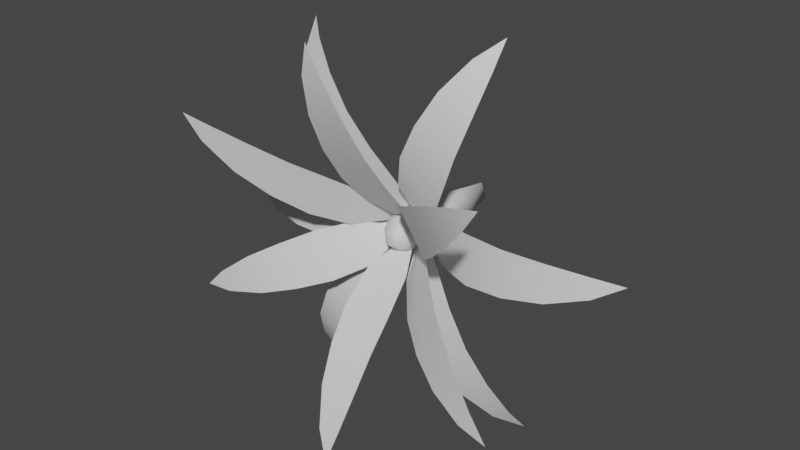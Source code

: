 # Source: FE_leaf_12-00.blend  (saved by Blender 3.0.42; exported with 4.5.12 LTS)
import bpy
from mathutils import Matrix  # noqa: F401  (used for matrix-valued properties, if any)

bpy.ops.wm.read_factory_settings(use_empty=True)
scene = bpy.context.scene
scene.name = 'Scene'

# ---- collections
col_collection = bpy.data.collections.new('Collection'); scene.collection.children.link(col_collection)

# ---- materials (node trees are filled in below, after node groups)
mat_material_002 = bpy.data.materials.new('Material.002')
mat_material_002.use_transparent_shadow = False

# ---- material node trees
mat_material_002.use_nodes = True; mat_material_002.node_tree.nodes.clear()
_N = mat_material_002.node_tree.nodes; _L = mat_material_002.node_tree.links
n0 = _N.new('ShaderNodeBsdfPrincipled'); n0.name = 'Principled BSDF'; n0.location = (10, 300)
n0.distribution = 'GGX'
n0.subsurface_method = 'RANDOM_WALK_SKIN'
n0.inputs[3].default_value = 1.45
n0.inputs[27].default_value = (0.0, 0.0, 0.0, 1.0)
n0.inputs[28].default_value = 1.0
n1 = _N.new('ShaderNodeOutputMaterial'); n1.name = 'Material Output'; n1.location = (300, 300)
_L.new(n0.outputs[0], n1.inputs[0])
n1.is_active_output = True

# ---- world
world_world = bpy.data.worlds.new('World'); scene.world = world_world
world_world.use_nodes = True; world_world.node_tree.nodes.clear()
_N = world_world.node_tree.nodes; _L = world_world.node_tree.links
n0 = _N.new('ShaderNodeOutputWorld'); n0.name = 'World Output'; n0.location = (300, 300)
n1 = _N.new('ShaderNodeBackground'); n1.name = 'Background'; n1.location = (10, 300)
n1.inputs[0].default_value = (0.05088, 0.05088, 0.05088, 1.0)
_L.new(n1.outputs[0], n0.inputs[0])
n0.is_active_output = True
world_world.color = (0.05088, 0.05088, 0.05088)
world_world.use_sun_shadow = False
world_world.sun_shadow_jitter_overblur = 0.0

# ---- meshes
me_0x07762d1d_gmdl = bpy.data.meshes.new('0x07762D1D.gmdl')
me_0x07762d1d_gmdl.from_pydata([(-0.7666, -0.9993, 0.4002), (-0.7119, -0.9993, 0.4911), (-0.8621, -1.016, 0.5195), (-0.6295, -0.9405, 0.2685), (-0.5313, -0.9405, 0.4319), (-0.4903, -0.8558, 0.1604), (-0.3705, -0.8558, 0.3596), (-0.3574, -0.747, 0.06846), (-0.227, -0.747, 0.2854), (-0.2258, -0.6163, 0.0078), (-0.1117, -0.6163, 0.1976), (-0.0383, -0.4157, 0.02428), (-0.8621, -1.016, 0.5195), (-0.7119, -0.9993, 0.4911), (-0.7413, -0.9783, 0.4469), (-0.5313, -0.9405, 0.4319), (-0.585, -0.9159, 0.353), (-0.3705, -0.8558, 0.3596), (-0.4366, -0.8321, 0.2637), (-0.227, -0.747, 0.2854), (-0.2999, -0.7245, 0.1816), (-0.1117, -0.6163, 0.1976), (-0.1765, -0.5966, 0.1073), (-0.0383, -0.4157, 0.02428), (-0.7666, -0.9993, 0.4002), (-0.6295, -0.9405, 0.2685), (-0.4903, -0.8558, 0.1604), (-0.3574, -0.747, 0.06846), (-0.2258, -0.6163, 0.0078), (-0.9518, -0.4844, -0.05275), (-0.9518, -0.4844, 0.05332), (-1.067, -0.3847, 0.0002871), (-0.7768, -0.5674, -0.095), (-0.7768, -0.5674, 0.09558), (-0.5865, -0.6039, -0.1159), (-0.5865, -0.6039, 0.1165), (-0.393, -0.5915, -0.1263), (-0.393, -0.5915, 0.1269), (-0.2088, -0.5311, -0.1105), (-0.2088, -0.5311, 0.111), (-0.008278, -0.3841, 0.000285), (-0.9518, -0.4844, 0.05332), (-0.7768, -0.5674, 0.09558), (-0.7722, -0.5425, 0.0002864), (-0.9463, -0.4647, 0.0002868), (-0.5865, -0.6039, 0.1165), (-0.5855, -0.5783, 0.0002859), (-0.393, -0.5915, 0.1269), (-0.3958, -0.5661, 0.0002856), (-0.2088, -0.5311, 0.111), (-0.214, -0.5087, 0.0002853), (-0.008278, -0.3841, 0.000285), (-1.067, -0.3847, 0.0002871), (-0.7768, -0.5674, -0.095), (-0.9518, -0.4844, -0.05275), (-0.5865, -0.6039, -0.1159), (-0.393, -0.5915, -0.1263), (-0.2088, -0.5311, -0.1105), (-0.1528, -0.9644, 0.8386), (-0.04745, -0.9644, 0.851), (-0.117, -0.9745, 0.9881), (-0.1729, -0.9134, 0.6473), (0.0164, -0.9134, 0.6695), (-0.1728, -0.8362, 0.4676), (0.05797, -0.8362, 0.4947), (-0.1638, -0.7343, 0.3019), (0.08759, -0.7343, 0.3314), (-0.1307, -0.6098, 0.1553), (0.08929, -0.6098, 0.1811), (-0.002027, -0.4158, 0.009216), (-0.117, -0.9745, 0.9881), (-0.04745, -0.9644, 0.851), (-0.1003, -0.9432, 0.8467), (0.0164, -0.9134, 0.6695), (-0.0788, -0.8885, 0.6632), (0.05797, -0.8362, 0.4947), (-0.05822, -0.8122, 0.4878), (0.08759, -0.7343, 0.3314), (-0.03911, -0.7114, 0.3251), (0.08929, -0.6098, 0.1811), (-0.0217, -0.5897, 0.1767), (-0.002027, -0.4158, 0.009216), (-0.1528, -0.9644, 0.8386), (-0.1729, -0.9134, 0.6473), (-0.1728, -0.8362, 0.4676), (-0.1638, -0.7343, 0.3019), (-0.1307, -0.6098, 0.1553), (0.6394, -1.017, 0.5161), (0.7004, -1.017, 0.4293), (0.7867, -1.036, 0.5548), (0.4646, -0.9541, 0.4448), (0.5742, -0.9541, 0.2889), (0.3109, -0.8656, 0.3624), (0.4445, -0.8656, 0.1722), (0.175, -0.7533, 0.2795), (0.3206, -0.7533, 0.07243), (0.0686, -0.6196, 0.1854), (0.196, -0.6196, 0.004181), (0.01113, -0.4157, 0.009623), (0.7867, -1.036, 0.5548), (0.7004, -1.017, 0.4293), (0.6721, -0.9959, 0.4742), (0.5742, -0.9541, 0.2889), (0.524, -0.9295, 0.3701), (0.4445, -0.8656, 0.1722), (0.3839, -0.842, 0.2716), (0.3206, -0.7533, 0.07243), (0.2553, -0.731, 0.1813), (0.196, -0.6196, 0.004181), (0.1398, -0.6, 0.1), (0.01113, -0.4157, 0.009623), (0.6394, -1.017, 0.5161), (0.4646, -0.9541, 0.4448), (0.3109, -0.8656, 0.3624), (0.175, -0.7533, 0.2795), (0.0686, -0.6196, 0.1854), (0.7677, -1.023, -0.3486), (0.7173, -1.023, -0.4419), (0.8679, -1.043, -0.4629), (0.6262, -0.9587, -0.2242), (0.5357, -0.9587, -0.392), (0.4843, -0.8689, -0.1239), (0.374, -0.8689, -0.3285), (0.3502, -0.7555, -0.03981), (0.23, -0.7555, -0.2626), (0.2193, -0.6207, 0.01282), (0.1142, -0.6207, -0.1821), (0.03767, -0.4157, -0.01502), (0.8679, -1.043, -0.4629), (0.7173, -1.023, -0.4419), (0.7449, -1.002, -0.3965), (0.5357, -0.9587, -0.392), (0.5861, -0.9342, -0.3108), (0.374, -0.8689, -0.3285), (0.4359, -0.8454, -0.2298), (0.23, -0.7555, -0.2626), (0.2983, -0.7332, -0.1556), (0.1142, -0.6207, -0.1821), (0.1749, -0.6012, -0.08902), (0.03767, -0.4157, -0.01502), (0.7677, -1.023, -0.3486), (0.6262, -0.9587, -0.2242), (0.4843, -0.8689, -0.1239), (0.3502, -0.7555, -0.03981), (0.2193, -0.6207, 0.01282), (0.1142, -1.106, -0.7475), (0.008501, -1.106, -0.756), (0.07244, -1.141, -0.8896), (0.1423, -1.022, -0.5692), (-0.04769, -1.022, -0.5845), (0.1501, -0.9143, -0.4062), (-0.08149, -0.9143, -0.4249), (0.1489, -0.7844, -0.2611), (-0.1034, -0.7844, -0.2814), (0.1231, -0.6353, -0.1379), (-0.09767, -0.6353, -0.1557), (0.002706, -0.4156, -0.02237), (0.07244, -1.141, -0.8896), (0.008501, -1.106, -0.756), (0.06166, -1.085, -0.7555), (-0.04769, -1.022, -0.5845), (0.04787, -0.9983, -0.584), (-0.08149, -0.9143, -0.4249), (0.03504, -0.8917, -0.4244), (-0.1034, -0.7844, -0.2814), (0.02356, -0.7632, -0.2817), (-0.09767, -0.6353, -0.1557), (0.01352, -0.6168, -0.1568), (0.002706, -0.4156, -0.02237), (0.1142, -1.106, -0.7475), (0.1423, -1.022, -0.5692), (0.1501, -0.9143, -0.4062), (0.1489, -0.7844, -0.2611), (0.1231, -0.6353, -0.1379), (-0.7871, -0.8896, -0.4366), (-0.833, -0.8896, -0.3409), (-0.9414, -0.8872, -0.4517), (-0.5963, -0.8551, -0.392), (-0.6787, -0.8551, -0.2201), (-0.4209, -0.7936, -0.3311), (-0.5214, -0.7936, -0.1216), (-0.2597, -0.7064, -0.2653), (-0.3691, -0.7064, -0.03705), (-0.1225, -0.5953, -0.182), (-0.2183, -0.5953, 0.01768), (-0.01228, -0.4159, -0.006404), (-0.9414, -0.8872, -0.4517), (-0.833, -0.8896, -0.3409), (-0.811, -0.8684, -0.3892), (-0.6787, -0.8551, -0.2201), (-0.6407, -0.8299, -0.3076), (-0.5214, -0.7936, -0.1216), (-0.4762, -0.769, -0.2287), (-0.3691, -0.7064, -0.03705), (-0.3211, -0.6828, -0.1544), (-0.2183, -0.5953, 0.01768), (-0.1774, -0.5745, -0.08554), (-0.01228, -0.4159, -0.006404), (-0.7871, -0.8896, -0.4366), (-0.5963, -0.8551, -0.392), (-0.4209, -0.7936, -0.3311), (-0.2597, -0.7064, -0.2653), (-0.1225, -0.5953, -0.182), (-0.6218, -0.4584, 0.7322), (-0.5371, -0.4584, 0.7961), (-0.649, -0.3587, 0.8564), (-0.5501, -0.5414, 0.5671), (-0.3979, -0.5414, 0.6818), (-0.4522, -0.5779, 0.4025), (-0.2667, -0.5779, 0.5425), (-0.344, -0.5655, 0.2419), (-0.1419, -0.5655, 0.3943), (-0.2204, -0.5051, 0.1044), (-0.04357, -0.5051, 0.2377), (-0.01121, -0.3581, 0.01095), (-0.649, -0.3587, 0.8564), (-0.5371, -0.4584, 0.7961), (-0.5761, -0.4387, 0.7598), (-0.3979, -0.5414, 0.6818), (-0.4713, -0.5165, 0.6208), (-0.2667, -0.5779, 0.5425), (-0.3588, -0.5523, 0.4718), (-0.1419, -0.5655, 0.3943), (-0.2446, -0.5401, 0.3203), (-0.04357, -0.5051, 0.2377), (-0.1351, -0.4827, 0.1752), (-0.01121, -0.3581, 0.01095), (-0.6218, -0.4584, 0.7322), (-0.5501, -0.5414, 0.5671), (-0.4522, -0.5779, 0.4025), (-0.344, -0.5655, 0.2419), (-0.2204, -0.5051, 0.1044), (0.344, -0.4844, 0.891), (0.4409, -0.4844, 0.8479), (0.4394, -0.3847, 0.975), (0.2343, -0.5674, 0.7483), (0.4084, -0.5674, 0.6708), (0.1379, -0.6039, 0.5829), (0.3502, -0.6039, 0.4884), (0.04979, -0.5915, 0.4103), (0.2811, -0.5915, 0.3075), (-0.01059, -0.5311, 0.2356), (0.1918, -0.5311, 0.1456), (0.009115, -0.3841, 0.007352), (0.4394, -0.3847, 0.975), (0.4409, -0.4844, 0.8479), (0.3902, -0.4647, 0.8644), (0.4084, -0.5674, 0.6708), (0.3195, -0.5425, 0.7054), (0.3502, -0.6039, 0.4884), (0.2437, -0.5783, 0.5348), (0.2811, -0.5915, 0.3075), (0.1666, -0.5661, 0.3614), (0.1918, -0.5311, 0.1456), (0.09272, -0.5087, 0.1954), (0.009115, -0.3841, 0.007352), (0.344, -0.4844, 0.891), (0.2343, -0.5674, 0.7483), (0.1379, -0.6039, 0.5829), (0.04979, -0.5915, 0.4103), (-0.01059, -0.5311, 0.2356), (0.9484, -0.4484, 0.07991), (0.9514, -0.4484, -0.02612), (1.065, -0.3487, 0.03012), (0.7723, -0.5314, 0.1173), (0.7776, -0.5314, -0.07325), (0.5815, -0.5679, 0.1328), (0.5879, -0.5679, -0.09946), (0.3878, -0.5555, 0.1378), (0.3949, -0.5555, -0.1152), (0.2041, -0.4951, 0.1168), (0.2103, -0.4951, -0.1046), (0.006746, -0.3481, 0.0005412), (1.065, -0.3487, 0.03012), (0.9514, -0.4484, -0.02612), (0.9444, -0.4287, 0.02674), (0.7776, -0.5314, -0.07325), (0.7704, -0.5065, 0.02188), (0.5879, -0.5679, -0.09946), (0.5838, -0.5423, 0.01666), (0.3949, -0.5555, -0.1152), (0.3941, -0.5301, 0.01136), (0.2103, -0.4951, -0.1046), (0.2124, -0.4727, 0.006288), (0.006746, -0.3481, 0.0005412), (0.9484, -0.4484, 0.07991), (0.7723, -0.5314, 0.1173), (0.5815, -0.5679, 0.1328), (0.3878, -0.5555, 0.1378), (0.2041, -0.4951, 0.1168), (0.6084, -0.4844, -0.7375), (0.5229, -0.4844, -0.8002), (0.6339, -0.3847, -0.8621), (0.5392, -0.5674, -0.5713), (0.3854, -0.5674, -0.6839), (0.4437, -0.6039, -0.4054), (0.2561, -0.6039, -0.5427), (0.3378, -0.5915, -0.2432), (0.1335, -0.5915, -0.3927), (0.2163, -0.5311, -0.1039), (0.03752, -0.5311, -0.2347), (0.008467, -0.3841, -0.007441), (0.6339, -0.3847, -0.8621), (0.5229, -0.4844, -0.8002), (0.5624, -0.4647, -0.7644), (0.3854, -0.5674, -0.6839), (0.4596, -0.5425, -0.6239), (0.2561, -0.6039, -0.5427), (0.3494, -0.5783, -0.4733), (0.1335, -0.5915, -0.3927), (0.2373, -0.5661, -0.3201), (0.03752, -0.5311, -0.2347), (0.13, -0.5087, -0.1735), (0.008467, -0.3841, -0.007441), (0.6084, -0.4844, -0.7375), (0.5392, -0.5674, -0.5713), (0.4437, -0.6039, -0.4054), (0.3378, -0.5915, -0.2432), (0.2163, -0.5311, -0.1039), (-0.4682, -0.4751, -0.8343), (-0.5575, -0.4751, -0.7771), (-0.5751, -0.3754, -0.9029), (-0.3382, -0.5581, -0.7097), (-0.4987, -0.5581, -0.6069), (-0.2179, -0.5946, -0.5607), (-0.4136, -0.5946, -0.4354), (-0.1048, -0.5822, -0.4035), (-0.318, -0.5822, -0.2669), (-0.01879, -0.5218, -0.2398), (-0.2053, -0.5218, -0.1203), (-0.003852, -0.3748, -0.01123), (-0.5751, -0.3754, -0.9029), (-0.5575, -0.4751, -0.7771), (-0.5099, -0.4554, -0.801), (-0.4987, -0.5581, -0.6069), (-0.416, -0.5332, -0.6545), (-0.4136, -0.5946, -0.4354), (-0.3152, -0.569, -0.4973), (-0.318, -0.5822, -0.2669), (-0.2129, -0.5569, -0.3375), (-0.2053, -0.5218, -0.1203), (-0.1148, -0.4994, -0.1845), (-0.003852, -0.3748, -0.01123), (-0.4682, -0.4751, -0.8343), (-0.3382, -0.5581, -0.7097), (-0.2179, -0.5946, -0.5607), (-0.1048, -0.5822, -0.4035), (-0.01879, -0.5218, -0.2398), (0.01311, -0.6002, 0.03096), (-0.0309, -0.6002, 0.01406), (0.03231, -0.6002, -0.01567), (-0.01394, -0.6002, -0.0344), (-0.1156, -0.3645, -0.001451), (-0.07745, -0.3645, 0.07998), (-0.08541, -0.1217, 0.03452), (-0.0001361, -0.3645, 0.1106), (0.0347, -0.1217, 0.08313), (0.07874, -0.3645, 0.07792), (0.1148, -0.3645, -0.001988), (0.08457, -0.1217, -0.03795), (0.07662, -0.3645, -0.08342), (-0.0007004, -0.3645, -0.114), (-0.03554, -0.1217, -0.08656), (-0.0007004, -0.3645, -0.114), (-0.07958, -0.3645, -0.08136), (-0.03554, -0.1217, -0.08656), (0.01942, 0.07075, 0.04621), (-0.04843, 0.07075, 0.01875), (0.04759, 0.07075, -0.02219), (-0.02026, 0.07075, -0.04965), (-0.02026, 0.07075, -0.04965), (-0.0004172, 0.08368, -0.001719), (0.0576, -0.5403, 0.05665), (0.08403, -0.5403, -0.001916), (-0.0002117, -0.5403, 0.08058), (-0.05688, -0.5403, 0.05816), (-0.08487, -0.5403, -0.001523), (-0.05844, -0.5403, -0.06009), (-0.0006251, -0.5403, -0.08402), (0.05604, -0.5403, -0.0616), (-0.0006251, -0.5403, -0.08402), (0.01311, -0.6002, 0.03096), (-0.01394, -0.6002, -0.0344)], [], [(0, 1, 2), (3, 4, 0), (4, 1, 0), (5, 6, 3), (6, 4, 3), (7, 8, 5), (8, 6, 5), (8, 7, 10), (9, 10, 7), (11, 10, 9), (12, 13, 14), (16, 14, 15), (13, 15, 14), (18, 16, 17), (15, 17, 16), (20, 18, 19), (17, 19, 18), (19, 21, 20), (21, 22, 20), (22, 21, 23), (12, 14, 24), (16, 25, 14), (14, 25, 24), (18, 26, 16), (16, 26, 25), (20, 27, 18), (18, 27, 26), (27, 20, 28), (20, 22, 28), (28, 22, 23), (29, 30, 31), (32, 33, 29), (33, 30, 29), (34, 35, 32), (35, 33, 32), (36, 37, 34), (37, 35, 34), (37, 36, 39), (38, 39, 36), (40, 39, 38), (43, 44, 42), (41, 42, 44), (45, 46, 42), (42, 46, 43), (47, 48, 45), (45, 48, 46), (47, 49, 48), (49, 50, 48), (50, 49, 51), (44, 52, 41), (43, 53, 44), (44, 53, 54), (55, 53, 46), (43, 46, 53), (56, 55, 48), (46, 48, 55), (56, 48, 57), (48, 50, 57), (57, 50, 51), (58, 59, 60), (61, 62, 58), (62, 59, 58), (63, 64, 61), (64, 62, 61), (65, 66, 63), (66, 64, 63), (66, 65, 68), (67, 68, 65), (69, 68, 67), (70, 71, 72), (74, 72, 73), (71, 73, 72), (76, 74, 75), (73, 75, 74), (78, 76, 77), (75, 77, 76), (77, 79, 78), (79, 80, 78), (80, 79, 81), (70, 72, 82), (74, 83, 72), (72, 83, 82), (76, 84, 74), (74, 84, 83), (78, 85, 76), (76, 85, 84), (85, 78, 86), (78, 80, 86), (86, 80, 81), (87, 88, 89), (90, 91, 87), (91, 88, 87), (92, 93, 90), (93, 91, 90), (94, 95, 92), (95, 93, 92), (95, 94, 97), (96, 97, 94), (98, 97, 96), (99, 100, 101), (103, 101, 102), (100, 102, 101), (105, 103, 104), (102, 104, 103), (107, 105, 106), (104, 106, 105), (106, 108, 107), (108, 109, 107), (109, 108, 110), (99, 101, 111), (103, 112, 101), (101, 112, 111), (105, 113, 103), (103, 113, 112), (107, 114, 105), (105, 114, 113), (114, 107, 115), (107, 109, 115), (115, 109, 110), (116, 117, 118), (119, 120, 116), (120, 117, 116), (121, 122, 119), (122, 120, 119), (123, 124, 121), (124, 122, 121), (124, 123, 126), (125, 126, 123), (127, 126, 125), (128, 129, 130), (132, 130, 131), (129, 131, 130), (134, 132, 133), (131, 133, 132), (136, 134, 135), (133, 135, 134), (135, 137, 136), (137, 138, 136), (138, 137, 139), (128, 130, 140), (132, 141, 130), (130, 141, 140), (134, 142, 132), (132, 142, 141), (136, 143, 134), (134, 143, 142), (143, 136, 144), (136, 138, 144), (144, 138, 139), (145, 146, 147), (148, 149, 145), (149, 146, 145), (150, 151, 148), (151, 149, 148), (152, 153, 150), (153, 151, 150), (153, 152, 155), (154, 155, 152), (156, 155, 154), (157, 158, 159), (161, 159, 160), (158, 160, 159), (163, 161, 162), (160, 162, 161), (165, 163, 164), (162, 164, 163), (164, 166, 165), (166, 167, 165), (167, 166, 168), (157, 159, 169), (161, 170, 159), (159, 170, 169), (163, 171, 161), (161, 171, 170), (165, 172, 163), (163, 172, 171), (172, 165, 173), (165, 167, 173), (173, 167, 168), (174, 175, 176), (177, 178, 174), (178, 175, 174), (179, 180, 177), (180, 178, 177), (181, 182, 179), (182, 180, 179), (182, 181, 184), (183, 184, 181), (185, 184, 183), (186, 187, 188), (190, 188, 189), (187, 189, 188), (192, 190, 191), (189, 191, 190), (194, 192, 193), (191, 193, 192), (193, 195, 194), (195, 196, 194), (196, 195, 197), (186, 188, 198), (190, 199, 188), (188, 199, 198), (192, 200, 190), (190, 200, 199), (194, 201, 192), (192, 201, 200), (201, 194, 202), (194, 196, 202), (202, 196, 197), (203, 204, 205), (206, 207, 203), (207, 204, 203), (208, 209, 206), (209, 207, 206), (210, 211, 208), (211, 209, 208), (211, 210, 213), (212, 213, 210), (214, 213, 212), (215, 216, 217), (219, 217, 218), (216, 218, 217), (220, 221, 218), (218, 221, 219), (222, 223, 220), (220, 223, 221), (222, 224, 223), (224, 225, 223), (225, 224, 226), (215, 217, 227), (219, 228, 217), (217, 228, 227), (229, 228, 221), (219, 221, 228), (230, 229, 223), (221, 223, 229), (230, 223, 231), (223, 225, 231), (231, 225, 226), (232, 233, 234), (235, 236, 232), (236, 233, 232), (237, 238, 235), (238, 236, 235), (239, 240, 237), (240, 238, 237), (240, 239, 242), (241, 242, 239), (243, 242, 241), (244, 245, 246), (248, 246, 247), (245, 247, 246), (249, 250, 247), (247, 250, 248), (251, 252, 249), (249, 252, 250), (251, 253, 252), (253, 254, 252), (254, 253, 255), (244, 246, 256), (248, 257, 246), (246, 257, 256), (258, 257, 250), (248, 250, 257), (259, 258, 252), (250, 252, 258), (259, 252, 260), (252, 254, 260), (260, 254, 255), (261, 262, 263), (264, 265, 261), (265, 262, 261), (266, 267, 264), (267, 265, 264), (268, 269, 266), (269, 267, 266), (269, 268, 271), (270, 271, 268), (272, 271, 270), (273, 274, 275), (277, 275, 276), (274, 276, 275), (278, 279, 276), (276, 279, 277), (280, 281, 278), (278, 281, 279), (280, 282, 281), (282, 283, 281), (283, 282, 284), (273, 275, 285), (277, 286, 275), (275, 286, 285), (287, 286, 279), (277, 279, 286), (288, 287, 281), (279, 281, 287), (288, 281, 289), (281, 283, 289), (289, 283, 284), (290, 291, 292), (293, 294, 290), (294, 291, 290), (295, 296, 293), (296, 294, 293), (297, 298, 295), (298, 296, 295), (298, 297, 300), (299, 300, 297), (301, 300, 299), (302, 303, 304), (306, 304, 305), (303, 305, 304), (307, 308, 305), (305, 308, 306), (309, 310, 307), (307, 310, 308), (309, 311, 310), (311, 312, 310), (312, 311, 313), (302, 304, 314), (306, 315, 304), (304, 315, 314), (316, 315, 308), (306, 308, 315), (317, 316, 310), (308, 310, 316), (317, 310, 318), (310, 312, 318), (318, 312, 313), (319, 320, 321), (322, 323, 319), (323, 320, 319), (324, 325, 322), (325, 323, 322), (326, 327, 324), (327, 325, 324), (327, 326, 329), (328, 329, 326), (330, 329, 328), (331, 332, 333), (335, 333, 334), (332, 334, 333), (336, 337, 334), (334, 337, 335), (338, 339, 336), (336, 339, 337), (338, 340, 339), (340, 341, 339), (341, 340, 342), (331, 333, 343), (335, 344, 333), (333, 344, 343), (345, 344, 337), (335, 337, 344), (346, 345, 339), (337, 339, 345), (346, 339, 347), (339, 341, 347), (347, 341, 342), (348, 349, 350), (349, 351, 350), (352, 353, 354), (354, 353, 356), (353, 355, 356), (355, 357, 356), (359, 356, 358), (357, 358, 356), (358, 360, 359), (359, 360, 362), (360, 361, 362), (363, 364, 365), (354, 365, 352), (364, 352, 365), (354, 356, 367), (356, 366, 367), (356, 359, 366), (359, 368, 366), (359, 362, 368), (362, 369, 368), (365, 354, 370), (354, 367, 370), (367, 366, 371), (366, 368, 371), (368, 369, 371), (370, 367, 371), (358, 357, 373), (357, 372, 373), (355, 374, 357), (374, 372, 357), (353, 375, 355), (375, 374, 355), (352, 376, 353), (376, 375, 353), (364, 377, 352), (377, 376, 352), (363, 378, 364), (378, 377, 364), (360, 379, 361), (379, 380, 361), (358, 373, 360), (373, 379, 360), (372, 381, 373), (381, 350, 373), (374, 348, 372), (374, 375, 348), (375, 349, 348), (376, 349, 375), (377, 382, 376), (382, 349, 376), (378, 382, 377), (380, 379, 351), (379, 350, 351), (373, 350, 379), (44, 54, 52)])
me_0x07762d1d_gmdl.polygons.foreach_set('use_smooth', [True] * 414)
_uv = me_0x07762d1d_gmdl.uv_layers.new(name='UVMap')
_uv.uv.foreach_set('vector', [0.1543, 0.07128, 0.1543, 0.1197, 0.04403, 0.09548, 0.307, 0.05199, 0.307, 0.139, 0.1543, 0.07128, 0.307, 0.139, 0.1543, 0.1197, 0.1543, 0.07128, 0.4637, 0.04245, 0.4637, 0.1485, 0.307, 0.05199, 0.4637, 0.1485, 0.307, 0.139, 0.307, 0.05199, 0.6212, 0.03771, 0.6212, 0.1532, 0.4637, 0.04245, 0.6212, 0.1532, 0.4637, 0.1485, 0.4637, 0.04245, 0.6212, 0.1532, 0.6212, 0.03771, 0.7764, 0.146, 0.7764, 0.04494, 0.7764, 0.146, 0.6212, 0.03771, 0.9623, 0.09548, 0.7764, 0.146, 0.7764, 0.04494, 0.4473, 0.5966, 0.4893, 0.5886, 0.4811, 0.5762, 0.5248, 0.5499, 0.4811, 0.5762, 0.5399, 0.572, 0.4893, 0.5886, 0.5399, 0.572, 0.4811, 0.5762, 0.5664, 0.525, 0.5248, 0.5499, 0.5849, 0.5518, 0.5399, 0.572, 0.5849, 0.5518, 0.5248, 0.5499, 0.6046, 0.502, 0.5664, 0.525, 0.625, 0.5311, 0.5849, 0.5518, 0.625, 0.5311, 0.5664, 0.525, 0.625, 0.5311, 0.6573, 0.5065, 0.6046, 0.502, 0.6573, 0.5065, 0.6391, 0.4812, 0.6046, 0.502, 0.6391, 0.4812, 0.6573, 0.5065, 0.6778, 0.458, 0.4473, 0.5966, 0.4811, 0.5762, 0.474, 0.5632, 0.5248, 0.5499, 0.5124, 0.5263, 0.4811, 0.5762, 0.4811, 0.5762, 0.5124, 0.5263, 0.474, 0.5632, 0.5664, 0.525, 0.5513, 0.496, 0.5248, 0.5499, 0.5248, 0.5499, 0.5513, 0.496, 0.5124, 0.5263, 0.6046, 0.502, 0.5885, 0.4703, 0.5664, 0.525, 0.5664, 0.525, 0.5885, 0.4703, 0.5513, 0.496, 0.5885, 0.4703, 0.6046, 0.502, 0.6253, 0.4534, 0.6046, 0.502, 0.6391, 0.4812, 0.6253, 0.4534, 0.6253, 0.4534, 0.6391, 0.4812, 0.6778, 0.458, 0.1442, 0.06959, 0.1442, 0.1214, 0.04403, 0.09548, 0.296, 0.04896, 0.296, 0.142, 0.1442, 0.06959, 0.296, 0.142, 0.1442, 0.1214, 0.1442, 0.06959, 0.4611, 0.03876, 0.4611, 0.1522, 0.296, 0.04896, 0.4611, 0.1522, 0.296, 0.142, 0.296, 0.04896, 0.6288, 0.03369, 0.6288, 0.1573, 0.4611, 0.03876, 0.6288, 0.1573, 0.4611, 0.1522, 0.4611, 0.03876, 0.6288, 0.1573, 0.6288, 0.03369, 0.7885, 0.1495, 0.7885, 0.04142, 0.7885, 0.1495, 0.6288, 0.03369, 0.9623, 0.09548, 0.7885, 0.1495, 0.7885, 0.04142, 0.4725, 0.4513, 0.4238, 0.4513, 0.4712, 0.478, 0.4223, 0.4661, 0.4712, 0.478, 0.4238, 0.4513, 0.5245, 0.4838, 0.5247, 0.4513, 0.4712, 0.478, 0.4712, 0.478, 0.5247, 0.4513, 0.4725, 0.4513, 0.5786, 0.4867, 0.5778, 0.4513, 0.5245, 0.4838, 0.5245, 0.4838, 0.5778, 0.4513, 0.5247, 0.4513, 0.5786, 0.4867, 0.6301, 0.4823, 0.5778, 0.4513, 0.6301, 0.4823, 0.6286, 0.4513, 0.5778, 0.4513, 0.6286, 0.4513, 0.6301, 0.4823, 0.6862, 0.4513, 0.4238, 0.4513, 0.3899, 0.4513, 0.4223, 0.4661, 0.4725, 0.4513, 0.4712, 0.4246, 0.4238, 0.4513, 0.4238, 0.4513, 0.4712, 0.4246, 0.4223, 0.4364, 0.5245, 0.4188, 0.4712, 0.4246, 0.5247, 0.4513, 0.4725, 0.4513, 0.5247, 0.4513, 0.4712, 0.4246, 0.5786, 0.4158, 0.5245, 0.4188, 0.5778, 0.4513, 0.5247, 0.4513, 0.5778, 0.4513, 0.5245, 0.4188, 0.5786, 0.4158, 0.5778, 0.4513, 0.6301, 0.4203, 0.5778, 0.4513, 0.6286, 0.4513, 0.6301, 0.4203, 0.6301, 0.4203, 0.6286, 0.4513, 0.6862, 0.4513, 0.1543, 0.07128, 0.1543, 0.1197, 0.04403, 0.09548, 0.307, 0.05199, 0.307, 0.139, 0.1543, 0.07128, 0.307, 0.139, 0.1543, 0.1197, 0.1543, 0.07128, 0.4637, 0.04245, 0.4637, 0.1485, 0.307, 0.05199, 0.4637, 0.1485, 0.307, 0.139, 0.307, 0.05199, 0.6212, 0.03771, 0.6212, 0.1532, 0.4637, 0.04245, 0.6212, 0.1532, 0.4637, 0.1485, 0.4637, 0.04245, 0.6212, 0.1532, 0.6212, 0.03771, 0.7764, 0.146, 0.7764, 0.04494, 0.7764, 0.146, 0.6212, 0.03771, 0.9623, 0.09548, 0.7764, 0.146, 0.7764, 0.04494, 0.6558, 0.7276, 0.6752, 0.6893, 0.6604, 0.6881, 0.6664, 0.6367, 0.6604, 0.6881, 0.6931, 0.6385, 0.6752, 0.6893, 0.6931, 0.6385, 0.6604, 0.6881, 0.6722, 0.5877, 0.6664, 0.6367, 0.7047, 0.5896, 0.6931, 0.6385, 0.7047, 0.5896, 0.6664, 0.6367, 0.6776, 0.5421, 0.6722, 0.5877, 0.713, 0.5439, 0.7047, 0.5896, 0.713, 0.5439, 0.6722, 0.5877, 0.713, 0.5439, 0.7135, 0.5019, 0.6776, 0.5421, 0.7135, 0.5019, 0.6824, 0.5006, 0.6776, 0.5421, 0.6824, 0.5006, 0.7135, 0.5019, 0.6879, 0.4538, 0.6558, 0.7276, 0.6604, 0.6881, 0.6457, 0.6858, 0.6664, 0.6367, 0.6401, 0.6323, 0.6604, 0.6881, 0.6604, 0.6881, 0.6401, 0.6323, 0.6457, 0.6858, 0.6722, 0.5877, 0.6401, 0.582, 0.6664, 0.6367, 0.6664, 0.6367, 0.6401, 0.582, 0.6401, 0.6323, 0.6776, 0.5421, 0.6426, 0.5356, 0.6722, 0.5877, 0.6722, 0.5877, 0.6426, 0.5356, 0.6401, 0.582, 0.6426, 0.5356, 0.6776, 0.5421, 0.6519, 0.4946, 0.6776, 0.5421, 0.6824, 0.5006, 0.6519, 0.4946, 0.6519, 0.4946, 0.6824, 0.5006, 0.6879, 0.4538, 0.1543, 0.07128, 0.1543, 0.1197, 0.04403, 0.09548, 0.307, 0.05199, 0.307, 0.139, 0.1543, 0.07128, 0.307, 0.139, 0.1543, 0.1197, 0.1543, 0.07128, 0.4637, 0.04245, 0.4637, 0.1485, 0.307, 0.05199, 0.4637, 0.1485, 0.307, 0.139, 0.307, 0.05199, 0.6212, 0.03771, 0.6212, 0.1532, 0.4637, 0.04245, 0.6212, 0.1532, 0.4637, 0.1485, 0.4637, 0.04245, 0.6212, 0.1532, 0.6212, 0.03771, 0.7764, 0.146, 0.7764, 0.04494, 0.7764, 0.146, 0.6212, 0.03771, 0.9623, 0.09548, 0.7764, 0.146, 0.7764, 0.04494, 0.9086, 0.6064, 0.8844, 0.5713, 0.8765, 0.5839, 0.8351, 0.5548, 0.8765, 0.5839, 0.8491, 0.532, 0.8844, 0.5713, 0.8491, 0.532, 0.8765, 0.5839, 0.7959, 0.5272, 0.8351, 0.5548, 0.8128, 0.4994, 0.8491, 0.532, 0.8128, 0.4994, 0.8351, 0.5548, 0.7599, 0.5019, 0.7959, 0.5272, 0.7782, 0.4714, 0.8128, 0.4994, 0.7782, 0.4714, 0.7959, 0.5272, 0.7782, 0.4714, 0.7433, 0.4523, 0.7599, 0.5019, 0.7433, 0.4523, 0.7276, 0.4792, 0.7599, 0.5019, 0.7276, 0.4792, 0.7433, 0.4523, 0.6916, 0.4539, 0.9086, 0.6064, 0.8765, 0.5839, 0.8674, 0.5956, 0.8351, 0.5548, 0.8184, 0.5757, 0.8765, 0.5839, 0.8765, 0.5839, 0.8184, 0.5757, 0.8674, 0.5956, 0.7959, 0.5272, 0.7754, 0.5526, 0.8351, 0.5548, 0.8351, 0.5548, 0.7754, 0.5526, 0.8184, 0.5757, 0.7599, 0.5019, 0.7374, 0.5294, 0.7959, 0.5272, 0.7959, 0.5272, 0.7374, 0.5294, 0.7754, 0.5526, 0.7374, 0.5294, 0.7599, 0.5019, 0.7077, 0.5031, 0.7599, 0.5019, 0.7276, 0.4792, 0.7077, 0.5031, 0.7077, 0.5031, 0.7276, 0.4792, 0.6916, 0.4539, 0.1543, 0.07128, 0.1543, 0.1197, 0.04403, 0.09548, 0.307, 0.05199, 0.307, 0.139, 0.1543, 0.07128, 0.307, 0.139, 0.1543, 0.1197, 0.1543, 0.07128, 0.4637, 0.04245, 0.4637, 0.1485, 0.307, 0.05199, 0.4637, 0.1485, 0.307, 0.139, 0.307, 0.05199, 0.6212, 0.03771, 0.6212, 0.1532, 0.4637, 0.04245, 0.6212, 0.1532, 0.4637, 0.1485, 0.4637, 0.04245, 0.6212, 0.1532, 0.6212, 0.03771, 0.7764, 0.146, 0.7764, 0.04494, 0.7764, 0.146, 0.6212, 0.03771, 0.9623, 0.09548, 0.7764, 0.146, 0.7764, 0.04494, 0.9313, 0.3217, 0.8892, 0.3276, 0.8969, 0.3403, 0.8524, 0.3643, 0.8969, 0.3403, 0.8383, 0.3415, 0.8892, 0.3276, 0.8383, 0.3415, 0.8969, 0.3403, 0.8104, 0.3869, 0.8524, 0.3643, 0.7931, 0.3593, 0.8383, 0.3415, 0.7931, 0.3593, 0.8524, 0.3643, 0.7719, 0.4077, 0.8104, 0.3869, 0.7528, 0.3777, 0.7931, 0.3593, 0.7528, 0.3777, 0.8104, 0.3869, 0.7528, 0.3777, 0.7204, 0.4002, 0.7719, 0.4077, 0.7204, 0.4002, 0.7374, 0.4263, 0.7719, 0.4077, 0.7374, 0.4263, 0.7204, 0.4002, 0.699, 0.447, 0.9313, 0.3217, 0.8969, 0.3403, 0.9033, 0.3537, 0.8524, 0.3643, 0.8637, 0.3885, 0.8969, 0.3403, 0.8969, 0.3403, 0.8637, 0.3885, 0.9033, 0.3537, 0.8104, 0.3869, 0.824, 0.4166, 0.8524, 0.3643, 0.8524, 0.3643, 0.824, 0.4166, 0.8637, 0.3885, 0.7719, 0.4077, 0.7865, 0.4401, 0.8104, 0.3869, 0.8104, 0.3869, 0.7865, 0.4401, 0.824, 0.4166, 0.7865, 0.4401, 0.7719, 0.4077, 0.7499, 0.4548, 0.7719, 0.4077, 0.7374, 0.4263, 0.7499, 0.4548, 0.7499, 0.4548, 0.7374, 0.4263, 0.699, 0.447, 0.1543, 0.07128, 0.1543, 0.1197, 0.04403, 0.09548, 0.307, 0.05199, 0.307, 0.139, 0.1543, 0.07128, 0.307, 0.139, 0.1543, 0.1197, 0.1543, 0.07128, 0.4637, 0.04245, 0.4637, 0.1485, 0.307, 0.05199, 0.4637, 0.1485, 0.307, 0.139, 0.307, 0.05199, 0.6212, 0.03771, 0.6212, 0.1532, 0.4637, 0.04245, 0.6212, 0.1532, 0.4637, 0.1485, 0.4637, 0.04245, 0.6212, 0.1532, 0.6212, 0.03771, 0.7764, 0.146, 0.7764, 0.04494, 0.7764, 0.146, 0.6212, 0.03771, 0.9623, 0.09548, 0.7764, 0.146, 0.7764, 0.04494, 0.7088, 0.2023, 0.6909, 0.2397, 0.7057, 0.2399, 0.7019, 0.2879, 0.7057, 0.2399, 0.6751, 0.2877, 0.6909, 0.2397, 0.6751, 0.2877, 0.7057, 0.2399, 0.6983, 0.3325, 0.7019, 0.2879, 0.6657, 0.3324, 0.6751, 0.2877, 0.6657, 0.3324, 0.7019, 0.2879, 0.6951, 0.3724, 0.6983, 0.3325, 0.6595, 0.3725, 0.6657, 0.3324, 0.6595, 0.3725, 0.6983, 0.3325, 0.6595, 0.3725, 0.6611, 0.4077, 0.6951, 0.3724, 0.6611, 0.4077, 0.6923, 0.4073, 0.6951, 0.3724, 0.6923, 0.4073, 0.6611, 0.4077, 0.6892, 0.4449, 0.7088, 0.2023, 0.7057, 0.2399, 0.7205, 0.2421, 0.7019, 0.2879, 0.7283, 0.292, 0.7057, 0.2399, 0.7057, 0.2399, 0.7283, 0.292, 0.7205, 0.2421, 0.6983, 0.3325, 0.7305, 0.3376, 0.7019, 0.2879, 0.7019, 0.2879, 0.7305, 0.3376, 0.7283, 0.292, 0.6951, 0.3724, 0.7302, 0.3782, 0.6983, 0.3325, 0.6983, 0.3325, 0.7302, 0.3782, 0.7305, 0.3376, 0.7302, 0.3782, 0.6951, 0.3724, 0.723, 0.4126, 0.6951, 0.3724, 0.6923, 0.4073, 0.723, 0.4126, 0.723, 0.4126, 0.6923, 0.4073, 0.6892, 0.4449, 0.1543, 0.07128, 0.1543, 0.1197, 0.04403, 0.09548, 0.307, 0.05199, 0.307, 0.139, 0.1543, 0.07128, 0.307, 0.139, 0.1543, 0.1197, 0.1543, 0.07128, 0.4637, 0.04245, 0.4637, 0.1485, 0.307, 0.05199, 0.4637, 0.1485, 0.307, 0.139, 0.307, 0.05199, 0.6212, 0.03771, 0.6212, 0.1532, 0.4637, 0.04245, 0.6212, 0.1532, 0.4637, 0.1485, 0.4637, 0.04245, 0.6212, 0.1532, 0.6212, 0.03771, 0.7764, 0.146, 0.7764, 0.04494, 0.7764, 0.146, 0.6212, 0.03771, 0.9623, 0.09548, 0.7764, 0.146, 0.7764, 0.04494, 0.4252, 0.3249, 0.4555, 0.3559, 0.4616, 0.3423, 0.5093, 0.3652, 0.4616, 0.3423, 0.4986, 0.3897, 0.4555, 0.3559, 0.4986, 0.3897, 0.4616, 0.3423, 0.5553, 0.3872, 0.5093, 0.3652, 0.5427, 0.4173, 0.4986, 0.3897, 0.5427, 0.4173, 0.5093, 0.3652, 0.5987, 0.408, 0.5553, 0.3872, 0.5853, 0.4409, 0.5427, 0.4173, 0.5853, 0.4409, 0.5553, 0.3872, 0.5853, 0.4409, 0.6274, 0.4562, 0.5987, 0.408, 0.6274, 0.4562, 0.6389, 0.4273, 0.5987, 0.408, 0.6389, 0.4273, 0.6274, 0.4562, 0.685, 0.4494, 0.4252, 0.3249, 0.4616, 0.3423, 0.4683, 0.3291, 0.5093, 0.3652, 0.5217, 0.3415, 0.4616, 0.3423, 0.4616, 0.3423, 0.5217, 0.3415, 0.4683, 0.3291, 0.5553, 0.3872, 0.5708, 0.3586, 0.5093, 0.3652, 0.5093, 0.3652, 0.5708, 0.3586, 0.5217, 0.3415, 0.5987, 0.408, 0.6159, 0.377, 0.5553, 0.3872, 0.5553, 0.3872, 0.6159, 0.377, 0.5708, 0.3586, 0.6159, 0.377, 0.5987, 0.408, 0.6542, 0.4003, 0.5987, 0.408, 0.6389, 0.4273, 0.6542, 0.4003, 0.6542, 0.4003, 0.6389, 0.4273, 0.685, 0.4494, 0.1442, 0.06959, 0.1442, 0.1214, 0.04403, 0.09548, 0.296, 0.04896, 0.296, 0.142, 0.1442, 0.06959, 0.296, 0.142, 0.1442, 0.1214, 0.1442, 0.06959, 0.4611, 0.03876, 0.4611, 0.1522, 0.296, 0.04896, 0.4611, 0.1522, 0.296, 0.142, 0.296, 0.04896, 0.6288, 0.03369, 0.6288, 0.1573, 0.4611, 0.03876, 0.6288, 0.1573, 0.4611, 0.1522, 0.4611, 0.03876, 0.6288, 0.1573, 0.6288, 0.03369, 0.7885, 0.1495, 0.7885, 0.04142, 0.7885, 0.1495, 0.6288, 0.03369, 0.9623, 0.09548, 0.7885, 0.1495, 0.7885, 0.04142, 0.5069, 0.6908, 0.5383, 0.6739, 0.5273, 0.6637, 0.5567, 0.6249, 0.5273, 0.6637, 0.5772, 0.642, 0.5383, 0.6739, 0.5772, 0.642, 0.5273, 0.6637, 0.6139, 0.603, 0.5881, 0.5832, 0.5772, 0.642, 0.5772, 0.642, 0.5881, 0.5832, 0.5567, 0.6249, 0.6489, 0.5615, 0.6201, 0.5408, 0.6139, 0.603, 0.6139, 0.603, 0.6201, 0.5408, 0.5881, 0.5832, 0.6489, 0.5615, 0.6763, 0.5177, 0.6201, 0.5408, 0.6763, 0.5177, 0.6507, 0.5002, 0.6201, 0.5408, 0.6507, 0.5002, 0.6763, 0.5177, 0.6854, 0.4543, 0.5069, 0.6908, 0.5273, 0.6637, 0.5146, 0.656, 0.5567, 0.6249, 0.5346, 0.6098, 0.5273, 0.6637, 0.5273, 0.6637, 0.5346, 0.6098, 0.5146, 0.656, 0.562, 0.5638, 0.5346, 0.6098, 0.5881, 0.5832, 0.5567, 0.6249, 0.5881, 0.5832, 0.5346, 0.6098, 0.5923, 0.5188, 0.562, 0.5638, 0.6201, 0.5408, 0.5881, 0.5832, 0.6201, 0.5408, 0.562, 0.5638, 0.5923, 0.5188, 0.6201, 0.5408, 0.6268, 0.4804, 0.6201, 0.5408, 0.6507, 0.5002, 0.6268, 0.4804, 0.6268, 0.4804, 0.6507, 0.5002, 0.6854, 0.4543, 0.1442, 0.06959, 0.1442, 0.1214, 0.04403, 0.09548, 0.296, 0.04896, 0.296, 0.142, 0.1442, 0.06959, 0.296, 0.142, 0.1442, 0.1214, 0.1442, 0.06959, 0.4611, 0.03876, 0.4611, 0.1522, 0.296, 0.04896, 0.4611, 0.1522, 0.296, 0.142, 0.296, 0.04896, 0.6288, 0.03369, 0.6288, 0.1573, 0.4611, 0.03876, 0.6288, 0.1573, 0.4611, 0.1522, 0.4611, 0.03876, 0.6288, 0.1573, 0.6288, 0.03369, 0.7885, 0.1495, 0.7885, 0.04142, 0.7885, 0.1495, 0.6288, 0.03369, 0.9623, 0.09548, 0.7885, 0.1495, 0.7885, 0.04142, 0.8114, 0.724, 0.8119, 0.6884, 0.7977, 0.693, 0.7779, 0.6485, 0.7977, 0.693, 0.8028, 0.6388, 0.8119, 0.6884, 0.8028, 0.6388, 0.7977, 0.693, 0.7865, 0.5878, 0.7566, 0.6008, 0.8028, 0.6388, 0.8028, 0.6388, 0.7566, 0.6008, 0.7779, 0.6485, 0.7671, 0.5372, 0.7351, 0.5523, 0.7865, 0.5878, 0.7865, 0.5878, 0.7351, 0.5523, 0.7566, 0.6008, 0.7671, 0.5372, 0.7422, 0.4919, 0.7351, 0.5523, 0.7422, 0.4919, 0.7144, 0.5059, 0.7351, 0.5523, 0.7144, 0.5059, 0.7422, 0.4919, 0.691, 0.4533, 0.8114, 0.724, 0.7977, 0.693, 0.7847, 0.7005, 0.7779, 0.6485, 0.754, 0.6605, 0.7977, 0.693, 0.7977, 0.693, 0.754, 0.6605, 0.7847, 0.7005, 0.727, 0.6143, 0.754, 0.6605, 0.7566, 0.6008, 0.7779, 0.6485, 0.7566, 0.6008, 0.754, 0.6605, 0.7024, 0.566, 0.727, 0.6143, 0.7351, 0.5523, 0.7566, 0.6008, 0.7351, 0.5523, 0.727, 0.6143, 0.7024, 0.566, 0.7351, 0.5523, 0.6855, 0.5171, 0.7351, 0.5523, 0.7144, 0.5059, 0.6855, 0.5171, 0.6855, 0.5171, 0.7144, 0.5059, 0.691, 0.4533, 0.1442, 0.06959, 0.1442, 0.1214, 0.04403, 0.09548, 0.296, 0.04896, 0.296, 0.142, 0.1442, 0.06959, 0.296, 0.142, 0.1442, 0.1214, 0.1442, 0.06959, 0.4611, 0.03876, 0.4611, 0.1522, 0.296, 0.04896, 0.4611, 0.1522, 0.296, 0.142, 0.296, 0.04896, 0.6288, 0.03369, 0.6288, 0.1573, 0.4611, 0.03876, 0.6288, 0.1573, 0.4611, 0.1522, 0.4611, 0.03876, 0.6288, 0.1573, 0.6288, 0.03369, 0.7885, 0.1495, 0.7885, 0.04142, 0.7885, 0.1495, 0.6288, 0.03369, 0.9623, 0.09548, 0.7885, 0.1495, 0.7885, 0.04142, 0.9865, 0.4596, 0.9546, 0.4439, 0.9527, 0.4587, 0.904, 0.4573, 0.9527, 0.4587, 0.906, 0.4307, 0.9546, 0.4439, 0.906, 0.4307, 0.9527, 0.4587, 0.8529, 0.4234, 0.8518, 0.4559, 0.906, 0.4307, 0.906, 0.4307, 0.8518, 0.4559, 0.904, 0.4573, 0.7989, 0.4189, 0.7987, 0.4544, 0.8529, 0.4234, 0.8529, 0.4234, 0.7987, 0.4544, 0.8518, 0.4559, 0.7989, 0.4189, 0.7473, 0.4219, 0.7987, 0.4544, 0.7473, 0.4219, 0.7479, 0.453, 0.7987, 0.4544, 0.7479, 0.453, 0.7473, 0.4219, 0.6904, 0.4514, 0.9865, 0.4596, 0.9527, 0.4587, 0.9538, 0.4736, 0.904, 0.4573, 0.9045, 0.484, 0.9527, 0.4587, 0.9527, 0.4587, 0.9045, 0.484, 0.9538, 0.4736, 0.8511, 0.4884, 0.9045, 0.484, 0.8518, 0.4559, 0.904, 0.4573, 0.8518, 0.4559, 0.9045, 0.484, 0.7969, 0.4898, 0.8511, 0.4884, 0.7987, 0.4544, 0.8518, 0.4559, 0.7987, 0.4544, 0.8511, 0.4884, 0.7969, 0.4898, 0.7987, 0.4544, 0.7456, 0.4839, 0.7987, 0.4544, 0.7479, 0.453, 0.7456, 0.4839, 0.7456, 0.4839, 0.7479, 0.453, 0.6904, 0.4514, 0.1442, 0.06959, 0.1442, 0.1214, 0.04403, 0.09548, 0.296, 0.04896, 0.296, 0.142, 0.1442, 0.06959, 0.296, 0.142, 0.1442, 0.1214, 0.1442, 0.06959, 0.4611, 0.03876, 0.4611, 0.1522, 0.296, 0.04896, 0.4611, 0.1522, 0.296, 0.142, 0.296, 0.04896, 0.6288, 0.03369, 0.6288, 0.1573, 0.4611, 0.03876, 0.6288, 0.1573, 0.4611, 0.1522, 0.4611, 0.03876, 0.6288, 0.1573, 0.6288, 0.03369, 0.7885, 0.1495, 0.7885, 0.04142, 0.7885, 0.1495, 0.6288, 0.03369, 0.9623, 0.09548, 0.7885, 0.1495, 0.7885, 0.04142, 0.8658, 0.2101, 0.8347, 0.2274, 0.8458, 0.2374, 0.817, 0.2767, 0.8458, 0.2374, 0.7963, 0.2599, 0.8347, 0.2274, 0.7963, 0.2599, 0.8458, 0.2374, 0.7601, 0.2994, 0.7862, 0.3188, 0.7963, 0.2599, 0.7963, 0.2599, 0.7862, 0.3188, 0.817, 0.2767, 0.7258, 0.3414, 0.7549, 0.3617, 0.7601, 0.2994, 0.7601, 0.2994, 0.7549, 0.3617, 0.7862, 0.3188, 0.7258, 0.3414, 0.6989, 0.3856, 0.7549, 0.3617, 0.6989, 0.3856, 0.7248, 0.4027, 0.7549, 0.3617, 0.7248, 0.4027, 0.6989, 0.3856, 0.6909, 0.4491, 0.8658, 0.2101, 0.8458, 0.2374, 0.8587, 0.2449, 0.817, 0.2767, 0.8393, 0.2914, 0.8458, 0.2374, 0.8458, 0.2374, 0.8393, 0.2914, 0.8587, 0.2449, 0.8126, 0.3378, 0.8393, 0.2914, 0.7862, 0.3188, 0.817, 0.2767, 0.7862, 0.3188, 0.8393, 0.2914, 0.783, 0.3832, 0.8126, 0.3378, 0.7549, 0.3617, 0.7862, 0.3188, 0.7549, 0.3617, 0.8126, 0.3378, 0.783, 0.3832, 0.7549, 0.3617, 0.749, 0.4222, 0.7549, 0.3617, 0.7248, 0.4027, 0.749, 0.4222, 0.749, 0.4222, 0.7248, 0.4027, 0.6909, 0.4491, 0.1442, 0.06959, 0.1442, 0.1214, 0.04403, 0.09548, 0.296, 0.04896, 0.296, 0.142, 0.1442, 0.06959, 0.296, 0.142, 0.1442, 0.1214, 0.1442, 0.06959, 0.4611, 0.03876, 0.4611, 0.1522, 0.296, 0.04896, 0.4611, 0.1522, 0.296, 0.142, 0.296, 0.04896, 0.6288, 0.03369, 0.6288, 0.1573, 0.4611, 0.03876, 0.6288, 0.1573, 0.4611, 0.1522, 0.4611, 0.03876, 0.6288, 0.1573, 0.6288, 0.03369, 0.7885, 0.1495, 0.7885, 0.04142, 0.7885, 0.1495, 0.6288, 0.03369, 0.9623, 0.09548, 0.7885, 0.1495, 0.7885, 0.04142, 0.5276, 0.1986, 0.5325, 0.2339, 0.5459, 0.2271, 0.5721, 0.2681, 0.5459, 0.2271, 0.549, 0.2815, 0.5325, 0.2339, 0.549, 0.2815, 0.5459, 0.2271, 0.5728, 0.3295, 0.6003, 0.3121, 0.549, 0.2815, 0.549, 0.2815, 0.6003, 0.3121, 0.5721, 0.2681, 0.5995, 0.3766, 0.629, 0.3568, 0.5728, 0.3295, 0.5728, 0.3295, 0.629, 0.3568, 0.6003, 0.3121, 0.5995, 0.3766, 0.631, 0.4176, 0.629, 0.3568, 0.631, 0.4176, 0.6564, 0.3996, 0.629, 0.3568, 0.6564, 0.3996, 0.631, 0.4176, 0.6874, 0.4481, 0.5276, 0.1986, 0.5459, 0.2271, 0.5575, 0.2178, 0.5721, 0.2681, 0.5939, 0.2527, 0.5459, 0.2271, 0.5459, 0.2271, 0.5939, 0.2527, 0.5575, 0.2178, 0.6276, 0.2944, 0.5939, 0.2527, 0.6003, 0.3121, 0.5721, 0.2681, 0.6003, 0.3121, 0.5939, 0.2527, 0.6592, 0.3384, 0.6276, 0.2944, 0.629, 0.3568, 0.6003, 0.3121, 0.629, 0.3568, 0.6276, 0.2944, 0.6592, 0.3384, 0.629, 0.3568, 0.6833, 0.3841, 0.629, 0.3568, 0.6564, 0.3996, 0.6833, 0.3841, 0.6833, 0.3841, 0.6564, 0.3996, 0.6874, 0.4481, 0.2368, 0.5389, 0.1473, 0.5389, 0.3462, 0.5389, 0.1473, 0.5389, 0.4158, 0.5389, 0.3462, 0.5389, 0.1174, 0.6892, 0.1771, 0.6892, 0.1473, 0.8483, 0.1473, 0.8483, 0.1771, 0.6892, 0.2368, 0.8483, 0.1771, 0.6892, 0.2169, 0.6892, 0.2368, 0.8483, 0.2169, 0.6892, 0.2567, 0.6892, 0.2368, 0.8483, 0.3462, 0.8483, 0.2368, 0.8483, 0.3163, 0.6892, 0.2567, 0.6892, 0.3163, 0.6892, 0.2368, 0.8483, 0.3163, 0.6892, 0.376, 0.6892, 0.3462, 0.8483, 0.3462, 0.8483, 0.376, 0.6892, 0.4158, 0.8483, 0.376, 0.6892, 0.4158, 0.6892, 0.4158, 0.8483, 0.0279, 0.6892, 0.05774, 0.6892, 0.04282, 0.8483, 0.1473, 0.8483, 0.04282, 0.8483, 0.1174, 0.6892, 0.05774, 0.6892, 0.1174, 0.6892, 0.04282, 0.8483, 0.1473, 0.8483, 0.2368, 0.8483, 0.1473, 0.9668, 0.2368, 0.8483, 0.2368, 0.9668, 0.1473, 0.9668, 0.2368, 0.8483, 0.3462, 0.8483, 0.2368, 0.9668, 0.3462, 0.8483, 0.3462, 0.9668, 0.2368, 0.9668, 0.3462, 0.8483, 0.4158, 0.8483, 0.3462, 0.9668, 0.4158, 0.8483, 0.4158, 0.9668, 0.3462, 0.9668, 0.04282, 0.8483, 0.1473, 0.8483, 0.04282, 0.9668, 0.1473, 0.8483, 0.1473, 0.9668, 0.04282, 0.9668, 0.1473, 0.9668, 0.2368, 0.9668, 0.2263, 0.9751, 0.2368, 0.9668, 0.3462, 0.9668, 0.2263, 0.9751, 0.3462, 0.9668, 0.4158, 0.9668, 0.2263, 0.9751, 0.04282, 0.9668, 0.1473, 0.9668, 0.2263, 0.9751, 0.3163, 0.6892, 0.2567, 0.6892, 0.3163, 0.5771, 0.2567, 0.6892, 0.2567, 0.5771, 0.3163, 0.5771, 0.2169, 0.6892, 0.2169, 0.5771, 0.2567, 0.6892, 0.2169, 0.5771, 0.2567, 0.5771, 0.2567, 0.6892, 0.1771, 0.6892, 0.1771, 0.5771, 0.2169, 0.6892, 0.1771, 0.5771, 0.2169, 0.5771, 0.2169, 0.6892, 0.1174, 0.6892, 0.1174, 0.5771, 0.1771, 0.6892, 0.1174, 0.5771, 0.1771, 0.5771, 0.1771, 0.6892, 0.05774, 0.6892, 0.05774, 0.5771, 0.1174, 0.6892, 0.05774, 0.5771, 0.1174, 0.5771, 0.1174, 0.6892, 0.0279, 0.6892, 0.0279, 0.5771, 0.05774, 0.6892, 0.0279, 0.5771, 0.05774, 0.5771, 0.05774, 0.6892, 0.376, 0.6892, 0.376, 0.5771, 0.4158, 0.6892, 0.376, 0.5771, 0.4158, 0.5771, 0.4158, 0.6892, 0.3163, 0.6892, 0.3163, 0.5771, 0.376, 0.6892, 0.3163, 0.5771, 0.376, 0.5771, 0.376, 0.6892, 0.2567, 0.5771, 0.2368, 0.5389, 0.3163, 0.5771, 0.2368, 0.5389, 0.3462, 0.5389, 0.3163, 0.5771, 0.2169, 0.5771, 0.2368, 0.5389, 0.2567, 0.5771, 0.2169, 0.5771, 0.1771, 0.5771, 0.2368, 0.5389, 0.1771, 0.5771, 0.1473, 0.5389, 0.2368, 0.5389, 0.1174, 0.5771, 0.1473, 0.5389, 0.1771, 0.5771, 0.05774, 0.5771, 0.04282, 0.5389, 0.1174, 0.5771, 0.04282, 0.5389, 0.1473, 0.5389, 0.1174, 0.5771, 0.0279, 0.5771, 0.04282, 0.5389, 0.05774, 0.5771, 0.4158, 0.5771, 0.376, 0.5771, 0.4158, 0.5389, 0.376, 0.5771, 0.3462, 0.5389, 0.4158, 0.5389, 0.3163, 0.5771, 0.3462, 0.5389, 0.376, 0.5771, 0.4238, 0.4513, 0.4223, 0.4364, 0.3899, 0.4513])
me_0x07762d1d_gmdl.materials.append(mat_material_002)
me_0x07762d1d_gmdl.use_remesh_fix_poles = True
me_0x07762d1d_gmdl.use_remesh_preserve_attributes = False
me_0x07762d1d_gmdl.update()
arm_armature = bpy.data.armatures.new('Armature')  # bones are not reproduced

# ---- objects
ob_1_077884_fb50_f_33_3299_l_40_0534 = bpy.data.objects.new('1,077884 Fb50 F 33,3299 L 40,0534', me_0x07762d1d_gmdl)
ob_armature = bpy.data.objects.new('Armature', arm_armature)

# ---- transforms, parenting, visibility, modifiers, constraints
ob_1_077884_fb50_f_33_3299_l_40_0534.parent = ob_armature
ob_1_077884_fb50_f_33_3299_l_40_0534.location = (0.0, 0.0, 0.0)
_vg = ob_1_077884_fb50_f_33_3299_l_40_0534.vertex_groups.new(name='Bone')
_vg.add([0, 1, 2, 3, 4, 5, 6, 7, 8, 9, 10, 11, 12, 13, 14, 15, 16, 17, 18, 19, 20, 21, 22, 23, 24, 25, 26, 27, 28, 29, 30, 31, 32, 33, 34, 35, 36, 37, 38, 39, 40, 41, 42, 43, 44, 45, 46, 47, 48, 49, 50, 51, 52, 53, 54, 55, 56, 57, 58, 59, 60, 61, 62, 63, 64, 65, 66, 67, 68, 69, 70, 71, 72, 73, 74, 75, 76, 77, 78, 79, 80, 81, 82, 83, 84, 85, 86, 87, 88, 89, 90, 91, 92, 93, 94, 95, 96, 97, 98, 99, 100, 101, 102, 103, 104, 105, 106, 107, 108, 109, 110, 111, 112, 113, 114, 115, 116, 117, 118, 119, 120, 121, 122, 123, 124, 125, 126, 127, 128, 129, 130, 131, 132, 133, 134, 135, 136, 137, 138, 139, 140, 141, 142, 143, 144, 145, 146, 147, 148, 149, 150, 151, 152, 153, 154, 155, 156, 157, 158, 159, 160, 161, 162, 163, 164, 165, 166, 167, 168, 169, 170, 171, 172, 173, 174, 175, 176, 177, 178, 179, 180, 181, 182, 183, 184, 185, 186, 187, 188, 189, 190, 191, 192, 193, 194, 195, 196, 197, 198, 199, 200, 201, 202, 203, 204, 205, 206, 207, 208, 209, 210, 211, 212, 213, 214, 215, 216, 217, 218, 219, 220, 221, 222, 223, 224, 225, 226, 227, 228, 229, 230, 231, 232, 233, 234, 235, 236, 237, 238, 239, 240, 241, 242, 243, 244, 245, 246, 247, 248, 249, 250, 251, 252, 253, 254, 255, 256, 257, 258, 259, 260, 261, 262, 263, 264, 265, 266, 267, 268, 269, 270, 271, 272, 273, 274, 275, 276, 277, 278, 279, 280, 281, 282, 283, 284, 285, 286, 287, 288, 289, 290, 291, 292, 293, 294, 295, 296, 297, 298, 299, 300, 301, 302, 303, 304, 305, 306, 307, 308, 309, 310, 311, 312, 313, 314, 315, 316, 317, 318, 319, 320, 321, 322, 323, 324, 325, 326, 327, 328, 329, 330, 331, 332, 333, 334, 335, 336, 337, 338, 339, 340, 341, 342, 343, 344, 345, 346, 347, 348, 349, 350, 351, 352, 353, 354, 355, 356, 357, 358, 359, 360, 361, 362, 363, 364, 365, 366, 367, 368, 369, 370, 371, 372, 373, 374, 375, 376, 377, 378, 379, 380, 381, 382], 1.0, 'REPLACE')
_m = ob_1_077884_fb50_f_33_3299_l_40_0534.modifiers.new('Armature', 'ARMATURE')
_m.object = ob_armature
ob_armature.location = (0.0, 0.0, 0.0)

# ---- collection membership
col_collection.objects.link(ob_1_077884_fb50_f_33_3299_l_40_0534)
col_collection.objects.link(ob_armature)

# ---- scene / render settings (as saved in the file)
scene.frame_start = 1; scene.frame_end = 250; scene.frame_set(30)
scene.render.engine = 'BLENDER_EEVEE_NEXT'
scene.cycles.sampling_pattern = 'TABULATED_SOBOL'
scene.cycles.use_light_tree = False
scene.view_settings.view_transform = 'Filmic'
bpy.context.view_layer.update()

# ---- added for rendering (the .blend has no active camera and no usable light): camera, sun
cam_auto = bpy.data.cameras.new('AutoCamera')
cam_auto.lens = 50.0
cam_auto.sensor_width = 36.0
cam_auto.clip_end = 1000.0
ob_auto_camera = bpy.data.objects.new('AutoCamera', cam_auto)
scene.collection.objects.link(ob_auto_camera)
ob_auto_camera.location = (2.86944, -3.97333, 2.33893)
ob_auto_camera.rotation_euler = (1.09748, -7.21219e-08, 0.694738)
scene.camera = ob_auto_camera
light_auto_sun = bpy.data.lights.new('AutoSun', 'SUN')
light_auto_sun.energy = 3.0
light_auto_sun.angle = 0.0523599
ob_auto_sun = bpy.data.objects.new('AutoSun', light_auto_sun)
scene.collection.objects.link(ob_auto_sun)
ob_auto_sun.rotation_euler = (0.872665, 0.174533, 0.523599)
bpy.context.view_layer.update()

